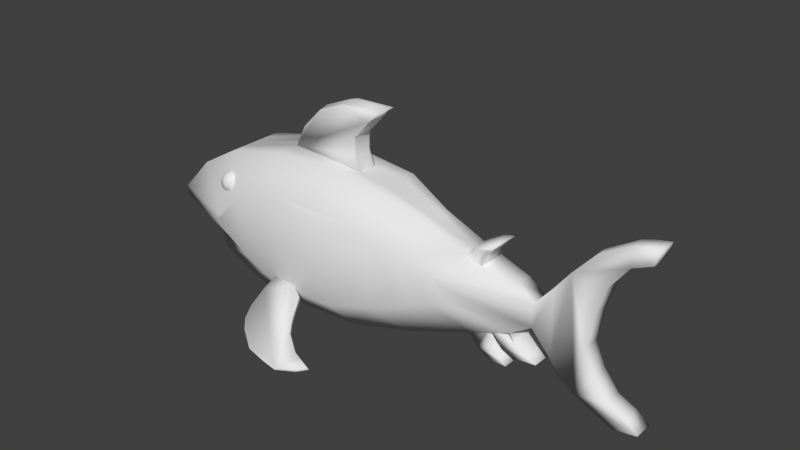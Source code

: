 # Source: shark1.blend  (saved by Blender 2.73.0; exported with 4.5.12 LTS)
import bpy
from mathutils import Matrix  # noqa: F401  (used for matrix-valued properties, if any)

bpy.ops.wm.read_factory_settings(use_empty=True)
scene = bpy.context.scene
scene.name = 'Scene'

# ---- collections
col_collection_1 = bpy.data.collections.new('Collection 1'); scene.collection.children.link(col_collection_1)

# ---- materials (node trees are filled in below, after node groups)
mat_material = bpy.data.materials.new('Material')
mat_material.alpha_threshold = 0.0
mat_material.use_transparent_shadow = False
mat_material.roughness = 0.5

# ---- material node trees

# ---- world
world_world = bpy.data.worlds.new('World'); scene.world = world_world
world_world.color = (0.05088, 0.05088, 0.05088)
world_world.use_sun_shadow = False
world_world.sun_shadow_jitter_overblur = 0.0
world_world.cycles.sampling_method = 'MANUAL'
world_world.cycles.sample_map_resolution = 256

# ---- meshes
me_sphere_001 = bpy.data.meshes.new('Sphere.001')
me_sphere_001.from_pydata([(-6.178, 2.445, -0.3997), (-5.963, 2.437, -0.5799), (-5.865, 2.359, 0.5637), (-6.001, 2.563, 0.4281), (-6.076, 2.709, 0.2007), (-6.076, 2.767, -0.07369), (-6.001, 2.725, -0.3406), (-5.865, 2.593, -0.5471), (-5.696, 2.396, -0.6525), (-5.687, 2.416, 0.5757), (-5.681, 2.666, 0.4499), (-5.677, 2.838, 0.2278), (-5.677, 2.895, -0.04656), (-5.681, 2.828, -0.3188), (-5.687, 2.65, -0.5351), (-5.514, 2.348, 0.5614), (-5.368, 2.544, 0.4241), (-5.287, 2.685, 0.1957), (-5.287, 2.743, -0.0787), (-5.368, 2.706, -0.3446), (-5.514, 2.582, -0.5494), (-5.696, 2.136, 0.5804), (-5.425, 2.187, 0.5274), (-5.208, 2.254, 0.3629), (-5.088, 2.323, 0.1193), (-5.088, 2.381, -0.1551), (-5.208, 2.416, -0.4058), (-5.425, 2.421, -0.5834), (-5.937, 2.022, 0.4927), (-6.13, 1.957, 0.3002), (-6.237, 1.952, 0.04119), (-6.237, 2.01, -0.2332), (-6.13, 2.119, -0.4685), (-5.937, 2.256, -0.6181), (-5.963, 2.203, 0.5309), (-6.178, 2.283, 0.369), (-6.297, 2.359, 0.127), (-6.297, 2.417, -0.1474)], [], [(1, 0, 6, 7), (7, 6, 13, 14), (6, 5, 12, 13), (5, 4, 11, 12), (4, 3, 10, 11), (3, 2, 9, 10), (14, 13, 19, 20), (13, 12, 18, 19), (12, 11, 17, 18), (11, 10, 16, 17), (10, 9, 15, 16), (20, 19, 26, 27), (19, 18, 25, 26), (18, 17, 24, 25), (17, 16, 23, 24), (16, 15, 22, 23), (31, 30, 36, 37), (30, 29, 35, 36), (29, 28, 34, 35), (8, 1, 7), (0, 37, 5, 6), (37, 36, 4, 5), (36, 35, 3, 4), (35, 34, 2, 3), (34, 21, 2), (8, 7, 14), (2, 21, 9), (8, 14, 20), (9, 21, 15), (8, 20, 27), (15, 21, 22), (8, 33, 1), (33, 32, 0, 1), (32, 31, 37, 0), (28, 21, 34)])
me_sphere_001.polygons.foreach_set('use_smooth', [True] * 35)
_uv = me_sphere_001.uv_layers.new(name='UVMap')
_uv.uv.foreach_set('vector', [0.8647, 0.1617, 0.9059, 0.1963, 0.8719, 0.2076, 0.8459, 0.168, 0.8459, 0.168, 0.8719, 0.2076, 0.8105, 0.2118, 0.8118, 0.1703, 0.8719, 0.2076, 0.8863, 0.2588, 0.8098, 0.264, 0.8105, 0.2118, 0.8863, 0.2588, 0.8863, 0.3114, 0.8098, 0.3166, 0.8098, 0.264, 0.8863, 0.3114, 0.8719, 0.355, 0.8105, 0.3592, 0.8098, 0.3166, 0.8719, 0.355, 0.8459, 0.381, 0.8118, 0.3833, 0.8105, 0.3592, 0.8118, 0.1703, 0.8105, 0.2118, 0.7506, 0.2069, 0.7785, 0.1676, 0.8105, 0.2118, 0.8098, 0.264, 0.735, 0.2578, 0.7506, 0.2069, 0.8098, 0.264, 0.8098, 0.3166, 0.735, 0.3104, 0.735, 0.2578, 0.8098, 0.3166, 0.8105, 0.3592, 0.7506, 0.3542, 0.735, 0.3104, 0.8105, 0.3592, 0.8118, 0.3833, 0.7785, 0.3805, 0.7506, 0.3542, 0.7785, 0.1676, 0.7506, 0.2069, 0.72, 0.1951, 0.7616, 0.1611, 0.7506, 0.2069, 0.735, 0.2578, 0.6969, 0.2432, 0.72, 0.1951, 0.735, 0.2578, 0.735, 0.3104, 0.6969, 0.2958, 0.6969, 0.2432, 0.735, 0.3104, 0.7506, 0.3542, 0.72, 0.3425, 0.6969, 0.2958, 0.7506, 0.3542, 0.7785, 0.3805, 0.7616, 0.374, 0.72, 0.3425, 0.0, 0.0, 0.0, 0.0, 0.0, 0.0, 0.0, 0.0, 0.0, 0.0, 0.0, 0.0, 0.0, 0.0, 0.0, 0.0, 0.0, 0.0, 0.0, 0.0, 0.0, 0.0, 0.0, 0.0, 0.8134, 0.1478, 0.8647, 0.1617, 0.8459, 0.168, 0.9059, 0.1963, 0.9287, 0.2447, 0.8863, 0.2588, 0.8719, 0.2076, 0.9287, 0.2447, 0.9287, 0.2973, 0.8863, 0.3114, 0.8863, 0.2588, 0.9287, 0.2973, 0.9059, 0.3437, 0.8719, 0.355, 0.8863, 0.3114, 0.9059, 0.3437, 0.8647, 0.3747, 0.8459, 0.381, 0.8719, 0.355, 0.8647, 0.3747, 0.8134, 0.3842, 0.8459, 0.381, 0.8134, 0.1478, 0.8459, 0.168, 0.8118, 0.1703, 0.8459, 0.381, 0.8134, 0.3842, 0.8118, 0.3833, 0.8134, 0.1478, 0.8118, 0.1703, 0.7785, 0.1676, 0.8118, 0.3833, 0.8134, 0.3842, 0.7785, 0.3805, 0.8134, 0.1478, 0.7785, 0.1676, 0.7616, 0.1611, 0.7785, 0.3805, 0.8134, 0.3842, 0.7616, 0.374, 0.8134, 0.1478, 0.8596, 0.1544, 0.8647, 0.1617, 0.8596, 0.1544, 0.8966, 0.1831, 0.9059, 0.1963, 0.8647, 0.1617, 0.0, 0.0, 0.0, 0.0, 0.0, 0.0, 0.0, 0.0, 0.0, 0.0, 0.0, 0.0, 0.0, 0.0])
me_sphere_001.materials.append(mat_material)
me_sphere_001.use_remesh_preserve_volume = False
me_sphere_001.use_remesh_preserve_attributes = False
me_sphere_001.use_mirror_vertex_groups = False
me_sphere_001.update()
me_plane_002 = bpy.data.meshes.new('Plane.002')
me_plane_002.from_pydata([(0.6426, 1.954, -5.751), (1.147, 1.696, -6.305), (2.28, 1.347, -7.055), (3.421, 1.273, -7.285), (4.393, 1.19, -7.391), (5.481, 1.366, -7.012), (6.067, 1.549, -6.62), (5.283, 1.667, -6.367), (4.713, 1.756, -6.176), (3.673, 2.088, -5.463), (3.31, 2.306, -4.996), (3.036, 2.507, -4.564), (2.838, 2.692, -4.166), (2.502, 2.98, -3.547), (2.216, 3.057, -3.384), (1.656, 3.17, -3.141), (1.413, 3.433, -2.635), (0.4591, 3.421, -2.601), (0.3085, 3.193, -3.092), (0.27, 2.801, -3.933), (0.384, 2.284, -5.043), (0.6426, 1.722, -5.613), (1.147, 1.465, -6.166), (2.28, 1.115, -6.916), (3.421, 1.042, -7.146), (4.393, 0.9587, -7.252), (5.481, 1.135, -6.874), (6.067, 1.318, -6.481), (5.283, 1.436, -6.228), (4.713, 1.525, -6.037), (3.673, 1.857, -5.325), (3.31, 2.074, -4.857), (3.036, 2.276, -4.425), (2.838, 2.461, -4.028), (2.502, 2.749, -3.409), (2.216, 2.825, -3.245), (1.656, 2.938, -3.002), (1.413, 3.201, -2.496), (0.4591, 3.19, -2.462), (0.3085, 2.961, -2.953), (0.27, 2.569, -3.794), (0.384, 2.052, -4.904)], [], [(1, 0, 20, 19, 18, 17, 16, 15, 14, 13, 12, 11, 10, 9, 8, 7, 6, 5, 4, 3, 2), (23, 24, 25, 26, 27, 28, 29, 30, 31, 32, 33, 34, 35, 36, 37, 38, 39, 40, 41, 21, 22), (0, 1, 22, 21), (1, 2, 23, 22), (2, 3, 24, 23), (3, 4, 25, 24), (5, 6, 27, 26), (4, 5, 26, 25), (6, 7, 28, 27), (7, 8, 29, 28), (8, 9, 30, 29), (9, 10, 31, 30), (10, 11, 32, 31), (11, 12, 33, 32), (12, 13, 34, 33), (13, 14, 35, 34), (14, 15, 36, 35), (15, 16, 37, 36), (16, 17, 38, 37), (17, 18, 39, 38), (18, 19, 40, 39), (19, 20, 41, 40), (20, 0, 21, 41)])
me_plane_002.polygons.foreach_set('use_smooth', [True] * 23)
_uv = me_plane_002.uv_layers.new(name='UVMap')
_uv.uv.foreach_set('vector', [0.1662, 0.06843, 0.1888, 0.07466, 0.2111, 0.08594, 0.2411, 0.1061, 0.2617, 0.1224, 0.2716, 0.133, 0.2547, 0.1413, 0.2378, 0.133, 0.2222, 0.1331, 0.2132, 0.1324, 0.1918, 0.1235, 0.1784, 0.1176, 0.1629, 0.1117, 0.1449, 0.1059, 0.1093, 0.1012, 0.09485, 0.1025, 0.07521, 0.1043, 0.07516, 0.09187, 0.08395, 0.0754, 0.103, 0.07012, 0.1281, 0.06381, 0.1316, 0.05797, 0.1065, 0.06428, 0.08746, 0.06956, 0.07867, 0.08603, 0.07873, 0.09848, 0.09836, 0.09661, 0.1128, 0.0954, 0.1484, 0.1001, 0.1664, 0.1059, 0.182, 0.1118, 0.1953, 0.1177, 0.2167, 0.1266, 0.2257, 0.1273, 0.2413, 0.1271, 0.2582, 0.1355, 0.2751, 0.1272, 0.2653, 0.1166, 0.2446, 0.1002, 0.2146, 0.0801, 0.1923, 0.06882, 0.1697, 0.06259, 0.1888, 0.07466, 0.1662, 0.06843, 0.1697, 0.06259, 0.1923, 0.06882, 0.1662, 0.06843, 0.1281, 0.06381, 0.1316, 0.05797, 0.1697, 0.06259, 0.1281, 0.06381, 0.103, 0.07012, 0.1065, 0.06428, 0.1316, 0.05797, 0.103, 0.07012, 0.08395, 0.0754, 0.08746, 0.06956, 0.1065, 0.06428, 0.07516, 0.09187, 0.07521, 0.1043, 0.07873, 0.09848, 0.07867, 0.08603, 0.08395, 0.0754, 0.07516, 0.09187, 0.07867, 0.08603, 0.08746, 0.06956, 0.07521, 0.1043, 0.09485, 0.1025, 0.09836, 0.09661, 0.07873, 0.09848, 0.09485, 0.1025, 0.1093, 0.1012, 0.1128, 0.0954, 0.09836, 0.09661, 0.1093, 0.1012, 0.1449, 0.1059, 0.1484, 0.1001, 0.1128, 0.0954, 0.1449, 0.1059, 0.1629, 0.1117, 0.1664, 0.1059, 0.1484, 0.1001, 0.1629, 0.1117, 0.1784, 0.1176, 0.182, 0.1118, 0.1664, 0.1059, 0.1784, 0.1176, 0.1918, 0.1235, 0.1953, 0.1177, 0.182, 0.1118, 0.1918, 0.1235, 0.2132, 0.1324, 0.2167, 0.1266, 0.1953, 0.1177, 0.2132, 0.1324, 0.2222, 0.1331, 0.2257, 0.1273, 0.2167, 0.1266, 0.2222, 0.1331, 0.2378, 0.133, 0.2413, 0.1271, 0.2257, 0.1273, 0.2378, 0.133, 0.2547, 0.1413, 0.2582, 0.1355, 0.2413, 0.1271, 0.2547, 0.1413, 0.2716, 0.133, 0.2751, 0.1272, 0.2582, 0.1355, 0.2716, 0.133, 0.2617, 0.1224, 0.2653, 0.1166, 0.2751, 0.1272, 0.2617, 0.1224, 0.2411, 0.1061, 0.2446, 0.1002, 0.2653, 0.1166, 0.2411, 0.1061, 0.2111, 0.08594, 0.2146, 0.0801, 0.2446, 0.1002, 0.2111, 0.08594, 0.1888, 0.07466, 0.1923, 0.06882, 0.2146, 0.0801])
me_plane_002.materials.append(mat_material)
me_plane_002.use_remesh_preserve_volume = False
me_plane_002.use_remesh_preserve_attributes = False
me_plane_002.use_mirror_vertex_groups = False
me_plane_002.update()
me_plane_001 = bpy.data.meshes.new('Plane.001')
me_plane_001.from_pydata([(0.0, -1.0, -9.093), (1.693, -1.0, -9.093), (0.0, 1.0, -7.218), (1.693, 1.0, -7.218), (0.0, 2.347, -4.908), (1.693, 2.347, -4.908), (0.0, 3.268, -1.203), (1.616, 3.166, -1.409), (0.0, 3.246, 2.117), (1.38, 3.246, 2.117), (0.0, 2.861, 5.421), (1.416, 2.861, 5.421), (0.0, 1.86, 8.116), (0.8152, 1.86, 8.116), (0.0, 0.8461, 10.54), (0.8152, 0.8461, 10.54), (0.0, -0.1035, 13.2), (0.8152, -0.1035, 13.2), (0.0, -0.6517, 14.31), (0.5633, -0.6517, 14.31), (0.0, -1.946, 14.35), (0.5633, -1.946, 14.35), (0.0, -2.567, 13.27), (0.8152, -2.567, 13.27), (0.0, -3.491, 10.93), (0.8152, -3.491, 10.93), (0.0, -4.569, 7.423), (1.291, -4.569, 7.423), (0.0, -5.377, 3.92), (1.693, -5.377, 3.92), (0.0, -5.685, -1.508), (1.693, -5.685, -1.508), (0.0, -5.031, -3.971), (1.693, -5.031, -3.971), (0.0, -3.953, -6.026), (1.693, -3.953, -6.026), (0.0, -2.721, -6.374), (1.693, -2.721, -6.374), (0.0, -1.605, -9.119), (1.693, -1.605, -9.119), (3.079, -1.065, -4.789), (3.079, 0.1669, -3.472), (3.079, 0.9966, -2.049), (3.079, 1.491, 0.08469), (3.079, 1.55, 2.278), (2.929, 1.313, 4.313), (2.451, 0.6963, 5.972), (2.202, 0.07993, 7.466), (1.839, -0.5128, 9.102), (1.687, -0.8684, 9.789), (1.687, -1.627, 9.813), (1.839, -2.03, 9.149), (2.202, -2.599, 7.703), (2.629, -3.263, 5.545), (3.077, -3.761, 3.388), (3.079, -3.95, 0.04518), (3.079, -3.547, -1.472), (3.079, -2.884, -2.918), (3.079, -2.125, -4.199), (3.079, -1.437, -5.052), (0.0, 0.664, 15.41), (0.5633, 0.664, 15.41), (0.0, -3.189, 15.45), (0.5633, -3.189, 15.45), (0.0, 1.8, 16.28), (0.5633, 1.8, 16.28), (0.0, 3.159, 17.48), (0.5633, 3.159, 17.48), (0.0, 4.072, 19.07), (0.5633, 4.072, 19.07), (0.0, 4.34, 20.47), (0.5633, 4.34, 20.47), (0.0, 3.538, 20.25), (0.5633, 3.538, 20.25), (0.0, 3.048, 19.16), (0.5633, 3.048, 19.16), (0.0, 1.6, 18.09), (0.5633, 1.6, 18.09), (0.0, 0.06251, 17.62), (0.5633, 0.06251, 17.62), (0.0, -1.942, 17.26), (0.5633, -1.942, 17.26), (0.0, -3.257, 17.84), (0.5633, -3.257, 17.84), (0.0, -4.348, 18.69), (0.5633, -4.348, 18.69), (0.0, -4.816, 19.69), (0.5633, -4.816, 19.69), (0.0, -5.395, 20.42), (0.5633, -5.395, 20.42), (0.0, -5.618, 19.04), (0.5633, -5.618, 19.04), (0.0, -4.638, 16.93), (0.5633, -4.638, 16.93), (0.0, -3.903, 15.9), (0.5633, -3.903, 15.9), (0.0, -4.12, 11.41), (0.8152, -4.122, 11.41), (0.0, -4.531, 12.11), (0.8152, -4.531, 12.11), (0.0, -4.549, 13.15), (0.8152, -4.549, 13.15), (0.0, -4.231, 12.73), (0.8152, -4.234, 12.73), (0.0, -3.647, 12.28), (0.8152, -3.782, 12.28), (0.0, -2.954, 12.15), (0.8152, -3.176, 12.15), (0.8152, -2.67, 12.16), (0.0, -3.087, 13.63), (0.8152, -3.087, 13.63), (0.0, -3.421, 14.18), (0.8152, -3.421, 14.18), (0.0, -3.737, 14.87), (0.8152, -3.737, 14.87), (0.0, -3.848, 13.76), (0.8152, -3.848, 13.76), (0.0, -3.466, 12.94), (0.8152, -3.532, 12.94), (0.0, -2.794, 12.35), (0.8152, -2.99, 12.35), (0.0, 1.336, 10.96), (0.8152, 1.336, 10.96), (0.0, 1.705, 11.68), (0.8152, 1.705, 11.68), (0.0, 1.75, 12.23), (0.8152, 1.75, 12.23), (0.0, 1.43, 11.92), (0.8152, 1.43, 11.92), (0.0, 0.8866, 11.52), (0.8152, 0.8866, 11.52), (0.0, 0.3071, 11.48), (0.8152, 0.3071, 11.48), (0.8313, -1.0, -9.093), (0.8313, 1.0, -7.218), (0.8313, 2.347, -4.908), (0.5078, 3.385, -0.9669), (0.6777, 3.246, 2.117), (0.6953, 2.861, 5.421), (0.4003, 1.86, 8.116), (0.6337, -4.569, 7.423), (0.8313, -5.377, 3.92), (0.8313, -5.685, -1.508), (0.8313, -5.031, -3.971), (0.8313, -3.953, -6.026), (0.8313, -2.721, -6.374), (0.8313, -1.605, -9.119), (0.0, 4.637, -0.5183), (0.5078, 4.662, -0.3285), (0.0, 5.934, 0.7424), (0.5078, 5.872, 0.8476), (0.0, 6.654, 2.435), (0.5078, 6.544, 2.427), (0.0, 6.726, 4.957), (0.5078, 6.611, 4.779), (0.0, 6.078, 4.308), (0.5078, 6.006, 4.174), (0.0, 4.925, 3.264), (0.5078, 4.931, 3.2), (0.0, 3.845, 3.228), (0.5078, 3.923, 3.166), (0.0, 2.98, 3.588), (0.5078, 3.116, 3.502), (0.6117, 3.392, -0.9537), (0.6117, 4.663, -0.3178), (0.6117, 5.868, 0.8536), (0.6117, 6.537, 2.427), (0.6117, 6.604, 4.769), (0.6117, 6.002, 4.167), (0.6117, 4.931, 3.196), (0.6117, 3.927, 3.163), (0.6117, 3.124, 3.497)], [], [(133, 134, 3, 1), (134, 135, 5, 3), (135, 136, 7, 5), (136, 137, 9, 7), (137, 138, 11, 9), (138, 139, 13, 11), (12, 14, 15, 13, 139), (14, 16, 17, 15), (16, 18, 19, 17), (21, 19, 61, 63), (20, 22, 23, 21), (22, 24, 25, 23), (24, 26, 140, 27, 25), (140, 141, 29, 27), (141, 142, 31, 29), (142, 143, 33, 31), (143, 144, 35, 33), (144, 145, 37, 35), (145, 146, 39, 37), (133, 1, 39, 146), (39, 59, 58, 37), (3, 41, 40, 1), (17, 48, 47, 15), (23, 51, 50, 21), (7, 43, 42, 5), (29, 54, 53, 27), (35, 57, 56, 33), (13, 46, 45, 11), (19, 49, 48, 17), (25, 52, 51, 23), (9, 44, 43, 7), (31, 55, 54, 29), (37, 58, 57, 35), (15, 47, 46, 13), (21, 50, 49, 19), (5, 42, 41, 3), (27, 53, 52, 25), (1, 40, 59, 39), (11, 45, 44, 9), (33, 56, 55, 31), (48, 49, 50, 51), (47, 48, 51, 52), (46, 47, 52, 53), (45, 46, 53, 54), (43, 44, 45, 54), (54, 55, 56, 43), (42, 43, 56, 41), (56, 57, 41), (40, 41, 57, 58, 59), (60, 62, 63, 61), (20, 21, 63, 62), (19, 18, 60, 61), (61, 60, 64, 65), (65, 64, 66, 67), (67, 66, 68, 69), (69, 68, 70, 71), (71, 70, 72, 73), (73, 72, 74, 75), (75, 74, 76, 77), (77, 76, 78, 79), (79, 78, 80, 81), (81, 80, 82, 83), (83, 82, 84, 85), (85, 84, 86, 87), (87, 86, 88, 89), (89, 88, 90, 91), (91, 90, 92, 93), (93, 92, 94, 95), (94, 62, 63, 95), (61, 65, 67, 69, 71, 73, 75, 77, 79, 81, 83, 85, 87, 89, 91, 93, 95, 63), (24, 25, 97, 96), (96, 97, 99, 98), (98, 99, 101, 100), (100, 101, 103, 102), (102, 103, 105, 104), (104, 105, 107, 106), (22, 109, 110, 23), (109, 111, 112, 110), (111, 113, 114, 112), (113, 115, 116, 114), (115, 117, 118, 116), (117, 119, 120, 118), (106, 107, 108), (119, 108, 120), (110, 112, 114, 116, 118, 120, 108, 22), (25, 108, 107, 105, 103, 101, 99, 97), (14, 121, 122, 15), (121, 123, 124, 122), (123, 125, 126, 124), (125, 127, 128, 126), (127, 129, 130, 128), (129, 131, 132, 130), (15, 122, 124, 126, 128, 130, 132), (0, 133, 146, 38), (36, 38, 146, 145), (34, 36, 145, 144), (32, 34, 144, 143), (30, 32, 143, 142), (28, 30, 142, 141), (26, 28, 141, 140), (10, 12, 139, 138), (8, 10, 138, 137), (6, 8, 137, 136), (4, 6, 136, 135), (2, 4, 135, 134), (0, 2, 134, 133), (136, 6, 147, 148), (148, 147, 149, 150), (150, 149, 151, 152), (152, 151, 153, 154), (154, 153, 155, 156), (156, 155, 157, 158), (158, 157, 159, 160), (160, 159, 161, 162), (162, 136, 163, 171), (164, 165, 166, 167, 168, 169, 170, 171, 163), (160, 162, 171, 170), (158, 160, 170, 169), (156, 158, 169, 168), (154, 156, 168, 167), (152, 154, 167, 166), (150, 152, 166, 165), (148, 150, 165, 164), (136, 148, 164, 163)])
me_plane_001.polygons.foreach_set('use_smooth', [True] * 124)
_uv = me_plane_001.uv_layers.new(name='UVMap')
_uv.uv.foreach_set('vector', [0.02223, 0.7299, 0.08325, 0.795, 0.08325, 0.795, 0.02223, 0.7299, 0.08325, 0.795, 0.1584, 0.8388, 0.1584, 0.8388, 0.08325, 0.795, 0.1584, 0.8388, 0.2867, 0.8726, 0.2723, 0.8655, 0.1584, 0.8388, 0.2867, 0.8726, 0.3871, 0.8681, 0.3871, 0.8681, 0.2723, 0.8655, 0.3871, 0.8681, 0.4947, 0.8555, 0.4947, 0.8555, 0.3871, 0.8681, 0.4947, 0.8555, 0.5824, 0.823, 0.5824, 0.823, 0.4947, 0.8555, 0.5824, 0.823, 0.6613, 0.79, 0.6613, 0.79, 0.5824, 0.823, 0.5824, 0.823, 0.6613, 0.79, 0.7478, 0.7591, 0.7478, 0.7591, 0.6613, 0.79, 0.7478, 0.7591, 0.7841, 0.7412, 0.7841, 0.7412, 0.7478, 0.7591, 0.7854, 0.6991, 0.7841, 0.7412, 0.8199, 0.784, 0.8212, 0.6586, 0.7854, 0.6991, 0.7503, 0.6789, 0.7503, 0.6789, 0.7854, 0.6991, 0.7503, 0.6789, 0.6739, 0.6488, 0.6739, 0.6488, 0.7503, 0.6789, 0.1169, 0.5099, 0.1369, 0.5038, 0.1369, 0.5038, 0.1369, 0.5038, 0.1169, 0.5099, 0.1369, 0.5038, 0.1569, 0.4992, 0.1569, 0.4992, 0.1369, 0.5038, 0.1569, 0.4992, 0.1879, 0.4974, 0.1879, 0.4974, 0.1569, 0.4992, 0.1879, 0.4974, 0.202, 0.5011, 0.202, 0.5011, 0.1879, 0.4974, 0.202, 0.5011, 0.2137, 0.5073, 0.2137, 0.5073, 0.202, 0.5011, 0.1801, 0.3407, 0.1801, 0.4184, 0.1257, 0.4184, 0.1257, 0.3407, 0.1801, 0.4184, 0.1801, 0.4889, 0.1257, 0.4889, 0.1257, 0.4184, 0.1801, 0.527, 0.1257, 0.527, 0.1257, 0.4889, 0.1801, 0.4889, 0.1257, 0.4889, 0.03821, 0.4994, 0.03821, 0.456, 0.1257, 0.4184, 0.08325, 0.795, 0.2052, 0.7679, 0.1623, 0.7278, 0.02223, 0.7299, 0.7478, 0.7591, 0.6145, 0.7457, 0.5612, 0.765, 0.6613, 0.79, 0.7503, 0.6789, 0.616, 0.6963, 0.6376, 0.7095, 0.7854, 0.6991, 0.2723, 0.8655, 0.321, 0.8109, 0.2515, 0.7949, 0.1584, 0.8388, 0.1569, 0.4992, 0.16, 0.5084, 0.1477, 0.5112, 0.1369, 0.5038, 0.2137, 0.5073, 0.196, 0.5134, 0.1877, 0.5096, 0.202, 0.5011, 0.5824, 0.823, 0.5126, 0.7851, 0.4586, 0.8052, 0.4947, 0.8555, 0.7841, 0.7412, 0.6368, 0.7342, 0.6145, 0.7457, 0.7478, 0.7591, 0.6739, 0.6488, 0.5689, 0.6778, 0.616, 0.6963, 0.7503, 0.6789, 0.3871, 0.8681, 0.3923, 0.8129, 0.321, 0.8109, 0.2723, 0.8655, 0.1879, 0.4974, 0.1791, 0.5073, 0.16, 0.5084, 0.1569, 0.4992, 0.1257, 0.4184, 0.03821, 0.456, 0.03821, 0.4082, 0.1257, 0.3407, 0.6613, 0.79, 0.5612, 0.765, 0.5126, 0.7851, 0.5824, 0.823, 0.7854, 0.6991, 0.6376, 0.7095, 0.6368, 0.7342, 0.7841, 0.7412, 0.1584, 0.8388, 0.2515, 0.7949, 0.2052, 0.7679, 0.08325, 0.795, 0.5598, 0.6137, 0.4987, 0.6562, 0.5689, 0.6778, 0.6739, 0.6488, 0.1257, 0.527, 0.03821, 0.5229, 0.03821, 0.4994, 0.1257, 0.4889, 0.4947, 0.8555, 0.4586, 0.8052, 0.3923, 0.8129, 0.3871, 0.8681, 0.202, 0.5011, 0.1877, 0.5096, 0.1791, 0.5073, 0.1879, 0.4974, 0.6145, 0.7457, 0.6368, 0.7342, 0.6376, 0.7095, 0.616, 0.6963, 0.5612, 0.765, 0.6145, 0.7457, 0.616, 0.6963, 0.5689, 0.6778, 0.5126, 0.7851, 0.5612, 0.765, 0.5689, 0.6778, 0.4987, 0.6562, 0.4586, 0.8052, 0.5126, 0.7851, 0.4987, 0.6562, 0.4285, 0.64, 0.321, 0.8109, 0.3923, 0.8129, 0.4586, 0.8052, 0.4285, 0.64, 0.4285, 0.64, 0.3197, 0.6338, 0.2703, 0.647, 0.321, 0.8109, 0.2515, 0.7949, 0.321, 0.8109, 0.2703, 0.647, 0.2052, 0.7679, 0.2703, 0.647, 0.2232, 0.6686, 0.2052, 0.7679, 0.1623, 0.7278, 0.2052, 0.7679, 0.2232, 0.6686, 0.1815, 0.6933, 0.1538, 0.7156, 0.8199, 0.784, 0.8212, 0.6586, 0.8212, 0.6586, 0.8199, 0.784, 0.7854, 0.6991, 0.7854, 0.6991, 0.8212, 0.6586, 0.8212, 0.6586, 0.7841, 0.7412, 0.7841, 0.7412, 0.8199, 0.784, 0.8199, 0.784, 0.8199, 0.784, 0.8199, 0.784, 0.8482, 0.821, 0.8482, 0.821, 0.8482, 0.821, 0.8482, 0.821, 0.8873, 0.8652, 0.8873, 0.8652, 0.8873, 0.8652, 0.8873, 0.8652, 0.9388, 0.895, 0.9388, 0.895, 0.9388, 0.895, 0.9388, 0.895, 0.9845, 0.9037, 0.9845, 0.9037, 0.9845, 0.9037, 0.9845, 0.9037, 0.9772, 0.8776, 0.9772, 0.8776, 0.9772, 0.8776, 0.9772, 0.8776, 0.9417, 0.8616, 0.9417, 0.8616, 0.9417, 0.8616, 0.9417, 0.8616, 0.9069, 0.8145, 0.9069, 0.8145, 0.9069, 0.8145, 0.9069, 0.8145, 0.8917, 0.7645, 0.8917, 0.7645, 0.8917, 0.7645, 0.8917, 0.7645, 0.8801, 0.6992, 0.8801, 0.6992, 0.8801, 0.6992, 0.8801, 0.6992, 0.8989, 0.6564, 0.8989, 0.6564, 0.8989, 0.6564, 0.8989, 0.6564, 0.9265, 0.6209, 0.9265, 0.6209, 0.9265, 0.6209, 0.9265, 0.6209, 0.9591, 0.6057, 0.9591, 0.6057, 0.9591, 0.6057, 0.9591, 0.6057, 0.983, 0.5868, 0.983, 0.5868, 0.983, 0.5868, 0.983, 0.5868, 0.9381, 0.5796, 0.9381, 0.5796, 0.9381, 0.5796, 0.9381, 0.5796, 0.8692, 0.6115, 0.8692, 0.6115, 0.8692, 0.6115, 0.8692, 0.6115, 0.8358, 0.6354, 0.8358, 0.6354, 0.8358, 0.6354, 0.8212, 0.6586, 0.8212, 0.6586, 0.8358, 0.6354, 0.8199, 0.784, 0.8482, 0.821, 0.8873, 0.8652, 0.9388, 0.895, 0.9845, 0.9037, 0.9772, 0.8776, 0.9417, 0.8616, 0.9069, 0.8145, 0.8917, 0.7645, 0.8801, 0.6992, 0.8989, 0.6564, 0.9265, 0.6209, 0.9591, 0.6057, 0.983, 0.5868, 0.9381, 0.5796, 0.8692, 0.6115, 0.8358, 0.6354, 0.8212, 0.6586, 0.6739, 0.6488, 0.6739, 0.6488, 0.6896, 0.6282, 0.6896, 0.6283, 0.6896, 0.6283, 0.6896, 0.6282, 0.7125, 0.6149, 0.7125, 0.6149, 0.7125, 0.6149, 0.7125, 0.6149, 0.7464, 0.6143, 0.7464, 0.6143, 0.7464, 0.6143, 0.7464, 0.6143, 0.7325, 0.6246, 0.7325, 0.6247, 0.7325, 0.6247, 0.7325, 0.6246, 0.718, 0.6393, 0.718, 0.6437, 0.718, 0.6437, 0.718, 0.6393, 0.7137, 0.659, 0.7137, 0.6663, 0.7503, 0.6789, 0.7618, 0.6619, 0.7618, 0.6619, 0.7503, 0.6789, 0.7618, 0.6619, 0.7799, 0.6511, 0.7799, 0.6511, 0.7618, 0.6619, 0.7799, 0.6511, 0.8023, 0.6408, 0.8023, 0.6408, 0.7799, 0.6511, 0.8023, 0.6408, 0.766, 0.6372, 0.766, 0.6372, 0.8023, 0.6408, 0.766, 0.6372, 0.7394, 0.6496, 0.7394, 0.6475, 0.766, 0.6372, 0.7394, 0.6496, 0.7201, 0.6715, 0.7201, 0.6651, 0.7394, 0.6475, 0.7137, 0.6663, 0.7137, 0.659, 0.714, 0.6755, 0.7201, 0.6715, 0.714, 0.6755, 0.7201, 0.6651, 0.7618, 0.6619, 0.7799, 0.6511, 0.8023, 0.6408, 0.766, 0.6372, 0.7394, 0.6475, 0.7201, 0.6651, 0.714, 0.6755, 0.7503, 0.6789, 0.6739, 0.6488, 0.714, 0.6755, 0.7137, 0.659, 0.718, 0.6393, 0.7325, 0.6246, 0.7464, 0.6143, 0.7125, 0.6149, 0.6896, 0.6282, 0.6613, 0.79, 0.6751, 0.8059, 0.6751, 0.8059, 0.6613, 0.79, 0.6751, 0.8059, 0.6983, 0.8179, 0.6983, 0.8179, 0.6751, 0.8059, 0.6983, 0.8179, 0.7164, 0.8194, 0.7164, 0.8194, 0.6983, 0.8179, 0.7164, 0.8194, 0.7063, 0.809, 0.7063, 0.809, 0.7164, 0.8194, 0.7063, 0.809, 0.6932, 0.7913, 0.6932, 0.7913, 0.7063, 0.809, 0.6932, 0.7913, 0.6918, 0.7724, 0.6918, 0.7724, 0.6932, 0.7913, 0.6613, 0.79, 0.6751, 0.8059, 0.6983, 0.8179, 0.7164, 0.8194, 0.7063, 0.809, 0.6932, 0.7913, 0.6918, 0.7724, 0.2325, 0.527, 0.1801, 0.527, 0.1801, 0.4889, 0.2325, 0.4889, 0.2325, 0.4184, 0.2325, 0.4889, 0.1801, 0.4889, 0.1801, 0.4184, 0.2325, 0.3407, 0.2325, 0.4184, 0.1801, 0.4184, 0.1801, 0.3407, 0.202, 0.5011, 0.2137, 0.5073, 0.2137, 0.5073, 0.202, 0.5011, 0.1879, 0.4974, 0.202, 0.5011, 0.202, 0.5011, 0.1879, 0.4974, 0.1569, 0.4992, 0.1879, 0.4974, 0.1879, 0.4974, 0.1569, 0.4992, 0.1369, 0.5038, 0.1569, 0.4992, 0.1569, 0.4992, 0.1369, 0.5038, 0.4947, 0.8555, 0.5824, 0.823, 0.5824, 0.823, 0.4947, 0.8555, 0.3871, 0.8681, 0.4947, 0.8555, 0.4947, 0.8555, 0.3871, 0.8681, 0.2791, 0.8688, 0.3871, 0.8681, 0.3871, 0.8681, 0.2867, 0.8726, 0.1584, 0.8388, 0.2791, 0.8688, 0.2867, 0.8726, 0.1584, 0.8388, 0.08325, 0.795, 0.1584, 0.8388, 0.1584, 0.8388, 0.08325, 0.795, 0.02223, 0.7299, 0.08325, 0.795, 0.08325, 0.795, 0.02223, 0.7299, 0.2867, 0.8726, 0.2791, 0.8688, 0.3013, 0.9134, 0.3075, 0.9142, 0.3075, 0.9142, 0.3013, 0.9134, 0.3424, 0.9556, 0.3458, 0.9535, 0.3458, 0.9535, 0.3424, 0.9556, 0.3975, 0.979, 0.3972, 0.9754, 0.3972, 0.9754, 0.3975, 0.979, 0.4795, 0.9814, 0.4738, 0.9776, 0.4738, 0.9776, 0.4795, 0.9814, 0.4584, 0.9603, 0.4541, 0.9579, 0.4541, 0.9579, 0.4584, 0.9603, 0.4244, 0.9227, 0.4224, 0.9229, 0.4224, 0.9229, 0.4244, 0.9227, 0.4233, 0.8876, 0.4213, 0.8901, 0.4213, 0.8901, 0.4233, 0.8876, 0.435, 0.8594, 0.4322, 0.8639, 0.4322, 0.8639, 0.2867, 0.8726, 0.2872, 0.8728, 0.432, 0.8641, 0.3079, 0.9142, 0.346, 0.9534, 0.3972, 0.9752, 0.4734, 0.9774, 0.4538, 0.9578, 0.4222, 0.9229, 0.4212, 0.8903, 0.432, 0.8641, 0.2872, 0.8728, 0.4213, 0.8901, 0.4322, 0.8639, 0.432, 0.8641, 0.4212, 0.8903, 0.4224, 0.9229, 0.4213, 0.8901, 0.4212, 0.8903, 0.4222, 0.9229, 0.4541, 0.9579, 0.4224, 0.9229, 0.4222, 0.9229, 0.4538, 0.9578, 0.4738, 0.9776, 0.4541, 0.9579, 0.4538, 0.9578, 0.4734, 0.9774, 0.3972, 0.9754, 0.4738, 0.9776, 0.4734, 0.9774, 0.3972, 0.9752, 0.3458, 0.9535, 0.3972, 0.9754, 0.3972, 0.9752, 0.346, 0.9534, 0.3075, 0.9142, 0.3458, 0.9535, 0.346, 0.9534, 0.3079, 0.9142, 0.2867, 0.8726, 0.3075, 0.9142, 0.3079, 0.9142, 0.2872, 0.8728])
me_plane_001.materials.append(mat_material)
me_plane_001.use_remesh_preserve_volume = False
me_plane_001.use_remesh_preserve_attributes = False
me_plane_001.use_mirror_vertex_groups = False
me_plane_001.update()

# ---- objects
ob_eyes = bpy.data.objects.new('Eyes', me_sphere_001)
ob_fins = bpy.data.objects.new('Fins', me_plane_002)
ob_body = bpy.data.objects.new('Body', me_plane_001)

# ---- transforms, parenting, visibility, modifiers, constraints
ob_eyes.location = (1.228, -0.003751, 19.97)
ob_eyes.lineart.crease_threshold = 0.0
_m = ob_eyes.modifiers.new('Mirror', 'MIRROR')
_m.use_axis = (False, True, False)
ob_fins.location = (-0.9059, 0.02523, 12.48)
ob_fins.rotation_euler = (1.571, 0.0, 0.0)
ob_fins.lineart.crease_threshold = 0.0
_m = ob_fins.modifiers.new('Mirror', 'MIRROR')
_m.use_axis = (False, False, True)
ob_body.location = (0.0, 0.0, 19.13)
ob_body.rotation_euler = (1.571, 0.0, 1.571)
ob_body.lineart.crease_threshold = 0.0
_m = ob_body.modifiers.new('Mirror', 'MIRROR')
_m.use_clip = True

# ---- collection membership
col_collection_1.objects.link(ob_eyes)
col_collection_1.objects.link(ob_fins)
col_collection_1.objects.link(ob_body)

# ---- scene / render settings (as saved in the file)
scene.frame_start = 1; scene.frame_end = 250; scene.frame_set(1)
scene.render.engine = 'BLENDER_EEVEE_NEXT'
scene.render.resolution_percentage = 50
scene.render.dither_intensity = 0.0
scene.cycles.use_denoising = False
scene.cycles.samples = 10
scene.cycles.sampling_pattern = 'TABULATED_SOBOL'
scene.cycles.light_sampling_threshold = 0.0
scene.cycles.use_adaptive_sampling = False
scene.cycles.use_light_tree = False
scene.cycles.blur_glossy = 0.0
scene.cycles.pixel_filter_type = 'GAUSSIAN'
scene.cycles.sample_clamp_indirect = 0.0
scene.view_settings.view_transform = 'Standard'
bpy.context.view_layer.update()

# ---- added for rendering (the .blend has no active camera and no usable light): camera, sun
cam_auto = bpy.data.cameras.new('AutoCamera')
cam_auto.lens = 50.0
cam_auto.sensor_width = 36.0
cam_auto.clip_end = 1000.0
ob_auto_camera = bpy.data.objects.new('AutoCamera', cam_auto)
scene.collection.objects.link(ob_auto_camera)
ob_auto_camera.location = (38.3635, -39.2009, 45.7965)
ob_auto_camera.rotation_euler = (1.09748, -7.21219e-08, 0.694738)
scene.camera = ob_auto_camera
light_auto_sun = bpy.data.lights.new('AutoSun', 'SUN')
light_auto_sun.energy = 3.0
light_auto_sun.angle = 0.0523599
ob_auto_sun = bpy.data.objects.new('AutoSun', light_auto_sun)
scene.collection.objects.link(ob_auto_sun)
ob_auto_sun.rotation_euler = (0.872665, 0.174533, 0.523599)
bpy.context.view_layer.update()
